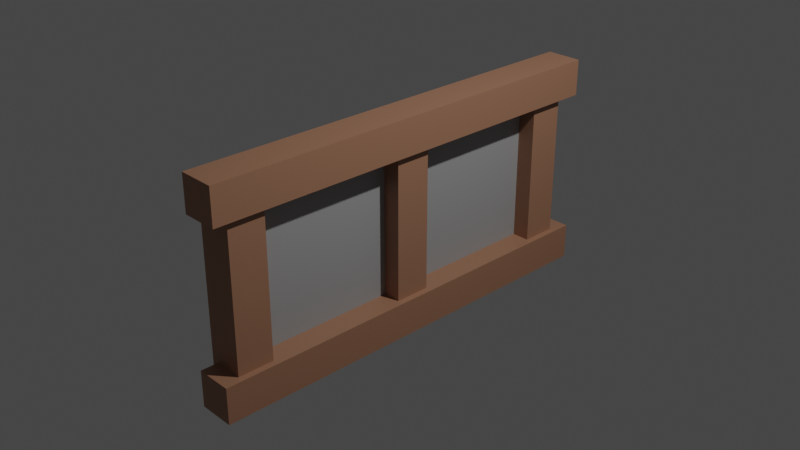 # Source: window.blend  (saved by Blender 3.5.10; exported with 4.5.12 LTS)
import bpy
from mathutils import Matrix  # noqa: F401  (used for matrix-valued properties, if any)

bpy.ops.wm.read_factory_settings(use_empty=True)
scene = bpy.context.scene
scene.name = 'Scene'

# ---- collections
col_collection = bpy.data.collections.new('Collection'); scene.collection.children.link(col_collection)

# ---- materials (node trees are filled in below, after node groups)
mat_light_brown = bpy.data.materials.new('light brown')
mat_light_brown.use_transparent_shadow = False
mat_gray = bpy.data.materials.new('gray')
mat_gray.use_transparent_shadow = False

# ---- material node trees
mat_light_brown.use_nodes = True; mat_light_brown.node_tree.nodes.clear()
_N = mat_light_brown.node_tree.nodes; _L = mat_light_brown.node_tree.links
n0 = _N.new('ShaderNodeBsdfPrincipled'); n0.name = 'Principled BSDF'; n0.location = (10, 300)
n0.distribution = 'GGX'
n0.subsurface_method = 'RANDOM_WALK_SKIN'
n0.inputs[0].default_value = (0.3588, 0.1786, 0.1068, 1.0)
n0.inputs[3].default_value = 1.45
n0.inputs[27].default_value = (0.0, 0.0, 0.0, 1.0)
n0.inputs[28].default_value = 1.0
n1 = _N.new('ShaderNodeOutputMaterial'); n1.name = 'Material Output'; n1.location = (300, 300)
n2 = _N.new('ShaderNodeBump'); n2.name = 'Bump'; n2.location = (-234, -229)
n2.inputs[0].default_value = 0.1
n2.inputs[1].default_value = 1.0
n2.inputs[2].default_value = 1.0
n3 = _N.new('ShaderNodeHueSaturation'); n3.name = 'Hue Saturation Value'; n3.location = (-475, -323)
n4 = _N.new('ShaderNodeTexNoise'); n4.name = 'Noise Texture'; n4.location = (-693, -331)
n4.inputs[2].default_value = 888.0
_L.new(n0.outputs[0], n1.inputs[0])
_L.new(n2.outputs[0], n0.inputs[5])
_L.new(n3.outputs[0], n2.inputs[3])
_L.new(n4.outputs[0], n3.inputs[4])
n1.is_active_output = True
mat_gray.use_nodes = True; mat_gray.node_tree.nodes.clear()
_N = mat_gray.node_tree.nodes; _L = mat_gray.node_tree.links
n0 = _N.new('ShaderNodeBsdfPrincipled'); n0.name = 'Principled BSDF'; n0.location = (10, 300)
n0.distribution = 'GGX'
n0.subsurface_method = 'RANDOM_WALK_SKIN'
n0.inputs[0].default_value = (0.3506, 0.3506, 0.3506, 1.0)
n0.inputs[3].default_value = 1.45
n0.inputs[27].default_value = (0.0, 0.0, 0.0, 1.0)
n0.inputs[28].default_value = 1.0
n1 = _N.new('ShaderNodeOutputMaterial'); n1.name = 'Material Output'; n1.location = (300, 300)
n2 = _N.new('ShaderNodeBump'); n2.name = 'Bump'; n2.location = (-234, -229)
n2.inputs[0].default_value = 0.1
n2.inputs[1].default_value = 1.0
n2.inputs[2].default_value = 1.0
n3 = _N.new('ShaderNodeHueSaturation'); n3.name = 'Hue Saturation Value'; n3.location = (-475, -323)
n4 = _N.new('ShaderNodeTexNoise'); n4.name = 'Noise Texture'; n4.location = (-693, -331)
n4.inputs[2].default_value = 888.0
_L.new(n0.outputs[0], n1.inputs[0])
_L.new(n2.outputs[0], n0.inputs[5])
_L.new(n3.outputs[0], n2.inputs[3])
_L.new(n4.outputs[0], n3.inputs[4])
n1.is_active_output = True

# ---- world
world_world = bpy.data.worlds.new('World'); scene.world = world_world
world_world.use_nodes = True; world_world.node_tree.nodes.clear()
_N = world_world.node_tree.nodes; _L = world_world.node_tree.links
n0 = _N.new('ShaderNodeOutputWorld'); n0.name = 'World Output'; n0.location = (300, 300)
n1 = _N.new('ShaderNodeBackground'); n1.name = 'Background'; n1.location = (10, 300)
n1.inputs[0].default_value = (0.05088, 0.05088, 0.05088, 1.0)
_L.new(n1.outputs[0], n0.inputs[0])
n0.is_active_output = True
world_world.color = (0.05088, 0.05088, 0.05088)
world_world.use_sun_shadow = False
world_world.sun_shadow_jitter_overblur = 0.0

# ---- cameras
cam_camera = bpy.data.cameras.new('Camera')
cam_camera.clip_end = 100.0
cam_camera.ortho_scale = 7.314

# ---- lights
light_light = bpy.data.lights.new('Light', 'POINT')
light_light.transmission_factor = 0.0
light_light.energy = 1000.0
light_light.shadow_soft_size = 0.1
light_light.shadow_maximum_resolution = 0.006
light_light.use_absolute_resolution = True

# ---- meshes
me_cube = bpy.data.meshes.new('Cube')
me_cube.from_pydata([(1.0, 1.0, 1.0), (1.0, 1.0, -1.0), (1.0, -1.0, 1.0), (1.0, -1.0, -1.0), (-1.0, 1.0, 1.0), (-1.0, 1.0, -1.0), (-1.0, -1.0, 1.0), (-1.0, -1.0, -1.0)], [], [(0, 4, 6, 2), (3, 2, 6, 7), (7, 6, 4, 5), (5, 1, 3, 7), (1, 0, 2, 3), (5, 4, 0, 1)])
_uv = me_cube.uv_layers.new(name='UVMap')
_uv.uv.foreach_set('vector', [0.625, 0.5, 0.875, 0.5, 0.875, 0.75, 0.625, 0.75, 0.375, 0.75, 0.625, 0.75, 0.625, 1.0, 0.375, 1.0, 0.375, 0.0, 0.625, 0.0, 0.625, 0.25, 0.375, 0.25, 0.125, 0.5, 0.375, 0.5, 0.375, 0.75, 0.125, 0.75, 0.375, 0.5, 0.625, 0.5, 0.625, 0.75, 0.375, 0.75, 0.375, 0.25, 0.625, 0.25, 0.625, 0.5, 0.375, 0.5])
me_cube.materials.append(mat_light_brown)
me_cube.use_mirror_vertex_groups = False
me_cube.update()
me_cube_001 = bpy.data.meshes.new('Cube.001')
me_cube_001.from_pydata([(1.0, 1.0, 1.0), (1.0, 1.0, -1.0), (1.0, -1.0, 1.0), (1.0, -1.0, -1.0), (-1.0, 1.0, 1.0), (-1.0, 1.0, -1.0), (-1.0, -1.0, 1.0), (-1.0, -1.0, -1.0)], [], [(0, 4, 6, 2), (3, 2, 6, 7), (7, 6, 4, 5), (5, 1, 3, 7), (1, 0, 2, 3), (5, 4, 0, 1)])
_uv = me_cube_001.uv_layers.new(name='UVMap')
_uv.uv.foreach_set('vector', [0.625, 0.5, 0.875, 0.5, 0.875, 0.75, 0.625, 0.75, 0.375, 0.75, 0.625, 0.75, 0.625, 1.0, 0.375, 1.0, 0.375, 0.0, 0.625, 0.0, 0.625, 0.25, 0.375, 0.25, 0.125, 0.5, 0.375, 0.5, 0.375, 0.75, 0.125, 0.75, 0.375, 0.5, 0.625, 0.5, 0.625, 0.75, 0.375, 0.75, 0.375, 0.25, 0.625, 0.25, 0.625, 0.5, 0.375, 0.5])
me_cube_001.materials.append(mat_light_brown)
me_cube_001.use_mirror_vertex_groups = False
me_cube_001.update()
me_cube_002 = bpy.data.meshes.new('Cube.002')
me_cube_002.from_pydata([(1.0, 1.0, 1.0), (1.0, 1.0, -1.0), (1.0, -1.0, 1.0), (1.0, -1.0, -1.0), (-1.0, 1.0, 1.0), (-1.0, 1.0, -1.0), (-1.0, -1.0, 1.0), (-1.0, -1.0, -1.0)], [], [(0, 4, 6, 2), (3, 2, 6, 7), (7, 6, 4, 5), (5, 1, 3, 7), (1, 0, 2, 3), (5, 4, 0, 1)])
_uv = me_cube_002.uv_layers.new(name='UVMap')
_uv.uv.foreach_set('vector', [0.625, 0.5, 0.875, 0.5, 0.875, 0.75, 0.625, 0.75, 0.375, 0.75, 0.625, 0.75, 0.625, 1.0, 0.375, 1.0, 0.375, 0.0, 0.625, 0.0, 0.625, 0.25, 0.375, 0.25, 0.125, 0.5, 0.375, 0.5, 0.375, 0.75, 0.125, 0.75, 0.375, 0.5, 0.625, 0.5, 0.625, 0.75, 0.375, 0.75, 0.375, 0.25, 0.625, 0.25, 0.625, 0.5, 0.375, 0.5])
me_cube_002.materials.append(mat_light_brown)
me_cube_002.use_mirror_vertex_groups = False
me_cube_002.update()
me_cube_003 = bpy.data.meshes.new('Cube.003')
me_cube_003.from_pydata([(1.0, 1.0, 1.0), (1.0, 1.0, -1.0), (1.0, -1.0, 1.0), (1.0, -1.0, -1.0), (-1.0, 1.0, 1.0), (-1.0, 1.0, -1.0), (-1.0, -1.0, 1.0), (-1.0, -1.0, -1.0)], [], [(0, 4, 6, 2), (3, 2, 6, 7), (7, 6, 4, 5), (5, 1, 3, 7), (1, 0, 2, 3), (5, 4, 0, 1)])
_uv = me_cube_003.uv_layers.new(name='UVMap')
_uv.uv.foreach_set('vector', [0.625, 0.5, 0.875, 0.5, 0.875, 0.75, 0.625, 0.75, 0.375, 0.75, 0.625, 0.75, 0.625, 1.0, 0.375, 1.0, 0.375, 0.0, 0.625, 0.0, 0.625, 0.25, 0.375, 0.25, 0.125, 0.5, 0.375, 0.5, 0.375, 0.75, 0.125, 0.75, 0.375, 0.5, 0.625, 0.5, 0.625, 0.75, 0.375, 0.75, 0.375, 0.25, 0.625, 0.25, 0.625, 0.5, 0.375, 0.5])
me_cube_003.materials.append(mat_light_brown)
me_cube_003.use_mirror_vertex_groups = False
me_cube_003.update()
me_cube_004 = bpy.data.meshes.new('Cube.004')
me_cube_004.from_pydata([(1.0, 1.0, 1.0), (1.0, 1.0, -1.0), (1.0, -1.0, 1.0), (1.0, -1.0, -1.0), (-1.0, 1.0, 1.0), (-1.0, 1.0, -1.0), (-1.0, -1.0, 1.0), (-1.0, -1.0, -1.0)], [], [(0, 4, 6, 2), (3, 2, 6, 7), (7, 6, 4, 5), (5, 1, 3, 7), (1, 0, 2, 3), (5, 4, 0, 1)])
_uv = me_cube_004.uv_layers.new(name='UVMap')
_uv.uv.foreach_set('vector', [0.625, 0.5, 0.875, 0.5, 0.875, 0.75, 0.625, 0.75, 0.375, 0.75, 0.625, 0.75, 0.625, 1.0, 0.375, 1.0, 0.375, 0.0, 0.625, 0.0, 0.625, 0.25, 0.375, 0.25, 0.125, 0.5, 0.375, 0.5, 0.375, 0.75, 0.125, 0.75, 0.375, 0.5, 0.625, 0.5, 0.625, 0.75, 0.375, 0.75, 0.375, 0.25, 0.625, 0.25, 0.625, 0.5, 0.375, 0.5])
me_cube_004.materials.append(mat_light_brown)
me_cube_004.use_mirror_vertex_groups = False
me_cube_004.update()
me_plane = bpy.data.meshes.new('Plane')
me_plane.from_pydata([(-1.0, -1.0, 0.0), (1.0, -1.0, 0.0), (-1.0, 1.0, 0.0), (1.0, 1.0, 0.0)], [], [(0, 1, 3, 2)])
_uv = me_plane.uv_layers.new(name='UVMap')
_uv.uv.foreach_set('vector', [0.0, 0.0, 1.0, 0.0, 1.0, 1.0, 0.0, 1.0])
me_plane.materials.append(mat_gray)
me_plane.update()

# ---- objects
ob_cube = bpy.data.objects.new('Cube', me_cube)
ob_light = bpy.data.objects.new('Light', light_light)
ob_camera = bpy.data.objects.new('Camera', cam_camera)
ob_cube_001 = bpy.data.objects.new('Cube.001', me_cube_001)
ob_cube_002 = bpy.data.objects.new('Cube.002', me_cube_002)
ob_cube_003 = bpy.data.objects.new('Cube.003', me_cube_003)
ob_cube_004 = bpy.data.objects.new('Cube.004', me_cube_004)
ob_plane = bpy.data.objects.new('Plane', me_plane)

# ---- transforms, parenting, visibility, modifiers, constraints
ob_cube.location = (0.0, 0.0, 0.0)
ob_cube.scale = (0.2, 0.2002, 1.0)
ob_cube.lock_rotations_4d = False
ob_cube.empty_display_type = 'ARROWS'
ob_cube.lineart.crease_threshold = 0.0
ob_light.location = (4.076, 1.005, 5.904)
ob_light.rotation_euler = (0.6503, 0.05522, 1.866)
ob_light.lock_rotations_4d = False
ob_light.empty_display_type = 'ARROWS'
ob_light.color = (0.0, 0.0, 0.0, 0.0)
ob_light.lineart.crease_threshold = 0.0
ob_camera.location = (7.359, -6.926, 4.958)
ob_camera.rotation_euler = (1.109, 0.0, 0.8149)
ob_camera.lock_rotations_4d = False
ob_camera.empty_display_type = 'ARROWS'
ob_camera.color = (0.0, 0.0, 0.0, 0.0)
ob_camera.display_type = 'WIRE'
ob_camera.lineart.crease_threshold = 0.0
ob_cube_001.location = (0.0, 2.0, 0.0)
ob_cube_001.scale = (0.2, 0.2002, 1.0)
ob_cube_001.lock_rotations_4d = False
ob_cube_001.empty_display_type = 'ARROWS'
ob_cube_001.lineart.crease_threshold = 0.0
ob_cube_002.location = (0.0, -2.0, 0.0)
ob_cube_002.scale = (0.2, 0.2002, 1.0)
ob_cube_002.lock_rotations_4d = False
ob_cube_002.empty_display_type = 'ARROWS'
ob_cube_002.lineart.crease_threshold = 0.0
ob_cube_003.location = (0.07178, 0.01145, 1.0)
ob_cube_003.rotation_euler = (1.571, 0.0, 0.0)
ob_cube_003.scale = (0.2, 0.2002, 2.4)
ob_cube_003.lock_rotations_4d = False
ob_cube_003.empty_display_type = 'ARROWS'
ob_cube_003.lineart.crease_threshold = 0.0
ob_cube_004.location = (0.07178, 0.01145, -1.0)
ob_cube_004.rotation_euler = (1.571, 0.0, 0.0)
ob_cube_004.scale = (0.2, 0.2002, 2.4)
ob_cube_004.lock_rotations_4d = False
ob_cube_004.empty_display_type = 'ARROWS'
ob_cube_004.lineart.crease_threshold = 0.0
ob_plane.location = (0.0, 0.0, 0.0)
ob_plane.rotation_euler = (0.0, 1.571, 0.0)
ob_plane.scale = (1.0, 2.0, 1.0)

# ---- collection membership
col_collection.objects.link(ob_cube)
col_collection.objects.link(ob_light)
col_collection.objects.link(ob_camera)
col_collection.objects.link(ob_cube_001)
col_collection.objects.link(ob_cube_002)
col_collection.objects.link(ob_cube_003)
col_collection.objects.link(ob_cube_004)
col_collection.objects.link(ob_plane)

# ---- scene / render settings (as saved in the file)
scene.camera = ob_camera
scene.frame_start = 1; scene.frame_end = 250; scene.frame_set(1)
scene.render.engine = 'BLENDER_EEVEE_NEXT'
scene.cycles.sampling_pattern = 'TABULATED_SOBOL'
scene.view_settings.view_transform = 'Filmic'
bpy.context.view_layer.update()
